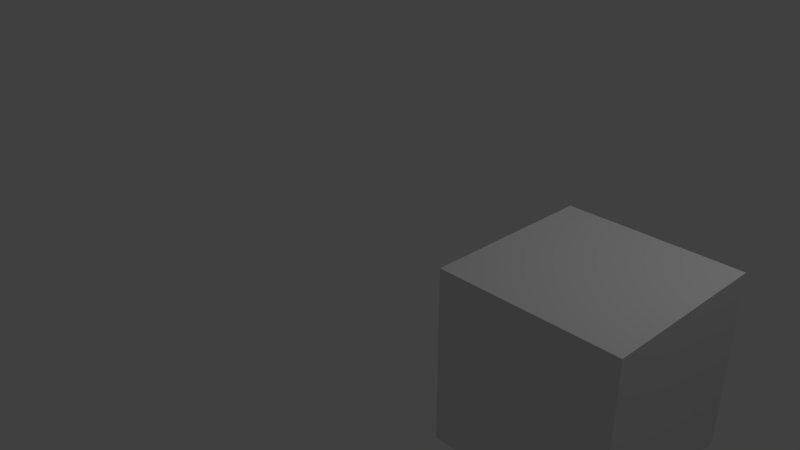 # Source: CUMI_Modelo.blend  (saved by Blender 2.79.0; exported with 4.5.12 LTS)
import bpy
from mathutils import Matrix  # noqa: F401  (used for matrix-valued properties, if any)

bpy.ops.wm.read_factory_settings(use_empty=True)
scene = bpy.context.scene
scene.name = 'Scene'

# ---- collections
col_collection_1 = bpy.data.collections.new('Collection 1'); scene.collection.children.link(col_collection_1)

# ---- materials (node trees are filled in below, after node groups)
mat_material = bpy.data.materials.new('Material')
mat_material.alpha_threshold = 0.0
mat_material.use_transparent_shadow = False
mat_material.roughness = 0.5
mat_material.line_color = (0.0, 0.0, 0.0, 1.0)

# ---- material node trees

# ---- world
world_world = bpy.data.worlds.new('World'); scene.world = world_world
world_world.color = (0.05088, 0.05088, 0.05088)
world_world.use_sun_shadow = False
world_world.sun_shadow_jitter_overblur = 0.0
world_world.cycles.sampling_method = 'MANUAL'

# ---- cameras
cam_camera = bpy.data.cameras.new('Camera')
cam_camera.clip_end = 100.0
cam_camera.lens = 35.0
cam_camera.sensor_width = 32.0
cam_camera.sensor_height = 18.0
cam_camera.ortho_scale = 7.314
cam_camera.dof.focus_distance = 0.0
cam_camera.dof.aperture_fstop = 128.0

# ---- lights
light_lamp = bpy.data.lights.new('Lamp', 'POINT')
light_lamp.transmission_factor = 0.0
light_lamp.cutoff_distance = 30.0
light_lamp.energy = 100.0
light_lamp.shadow_buffer_clip_start = 1.001
light_lamp.shadow_soft_size = 0.1
light_lamp.shadow_maximum_resolution = 0.006
light_lamp.use_absolute_resolution = True

# ---- meshes
me_cube = bpy.data.meshes.new('Cube')
me_cube.from_pydata([(1.0, 1.0, -1.0), (1.0, -1.0, -1.0), (-1.0, -1.0, -1.0), (-1.0, 1.0, -1.0), (1.0, 1.0, 1.0), (1.0, -1.0, 1.0), (-1.0, -1.0, 1.0), (-1.0, 1.0, 1.0)], [], [(0, 1, 2, 3), (4, 7, 6, 5), (0, 4, 5, 1), (1, 5, 6, 2), (2, 6, 7, 3), (4, 0, 3, 7)])
me_cube.materials.append(mat_material)
me_cube.use_remesh_preserve_volume = False
me_cube.use_remesh_preserve_attributes = False
me_cube.use_mirror_vertex_groups = False
me_cube.update()

# ---- objects
ob_cube = bpy.data.objects.new('Cube', me_cube)
ob_lamp = bpy.data.objects.new('Lamp', light_lamp)
ob_camera = bpy.data.objects.new('Camera', cam_camera)

# ---- transforms, parenting, visibility, modifiers, constraints
ob_cube.location = (2.53, -0.3473, 0.3461)
ob_cube.lock_rotations_4d = False
ob_cube.empty_display_type = 'ARROWS'
ob_cube.lineart.crease_threshold = 0.0
ob_lamp.location = (4.076, 1.005, 5.904)
ob_lamp.rotation_euler = (0.6503, 0.05522, 1.866)
ob_lamp.lock_rotations_4d = False
ob_lamp.empty_display_type = 'ARROWS'
ob_lamp.color = (0.0, 0.0, 0.0, 0.0)
ob_lamp.lineart.crease_threshold = 0.0
ob_camera.location = (6.461, -6.508, 5.344)
ob_camera.rotation_euler = (1.109, 0.0, 0.8149)
ob_camera.lock_rotations_4d = False
ob_camera.empty_display_type = 'ARROWS'
ob_camera.color = (0.0, 0.0, 0.0, 0.0)
ob_camera.display_type = 'WIRE'
ob_camera.lineart.crease_threshold = 0.0

# ---- collection membership
col_collection_1.objects.link(ob_cube)
col_collection_1.objects.link(ob_lamp)
col_collection_1.objects.link(ob_camera)

# ---- scene / render settings (as saved in the file)
scene.camera = ob_camera
scene.frame_start = 1; scene.frame_end = 250; scene.frame_set(1)
scene.render.engine = 'BLENDER_EEVEE_NEXT'
scene.render.resolution_percentage = 50
scene.render.dither_intensity = 0.0
scene.cycles.use_denoising = False
scene.cycles.samples = 128
scene.cycles.sampling_pattern = 'TABULATED_SOBOL'
scene.cycles.use_adaptive_sampling = False
scene.cycles.use_light_tree = False
scene.cycles.blur_glossy = 0.0
scene.cycles.sample_clamp_indirect = 0.0
scene.view_settings.view_transform = 'Standard'
bpy.context.view_layer.update()
